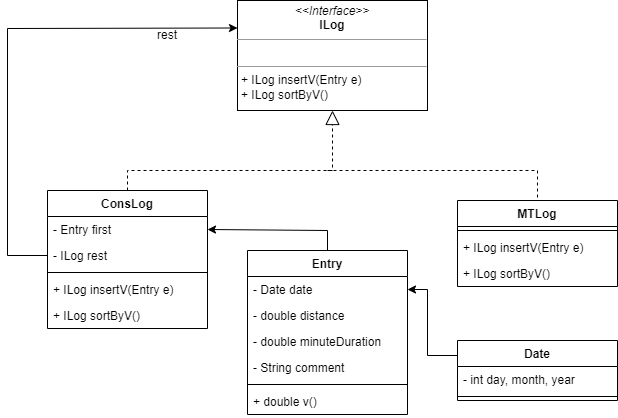

The diagram above was exported from draw.io. Its source (the exported page's mxGraphModel, read from the mxfile embedded in the PNG):
<mxGraphModel dx="1259" dy="1699" grid="1" gridSize="10" guides="1" tooltips="1" connect="1" arrows="1" fold="1" page="1" pageScale="1" pageWidth="827" pageHeight="1169" math="0" shadow="0">
  <root>
    <mxCell id="BA-0sIy2B3zRsH2_vUoN-0" />
    <mxCell id="BA-0sIy2B3zRsH2_vUoN-1" parent="BA-0sIy2B3zRsH2_vUoN-0" />
    <mxCell id="BA-0sIy2B3zRsH2_vUoN-2" value="&lt;p style=&quot;margin: 0px ; margin-top: 4px ; text-align: center&quot;&gt;&lt;i&gt;&amp;lt;&amp;lt;Interface&amp;gt;&amp;gt;&lt;/i&gt;&lt;br&gt;&lt;b&gt;ILog&lt;/b&gt;&lt;/p&gt;&lt;hr size=&quot;1&quot;&gt;&lt;p style=&quot;margin: 0px ; margin-left: 4px&quot;&gt;&amp;nbsp;&lt;/p&gt;&lt;hr size=&quot;1&quot;&gt;&lt;p style=&quot;margin: 0px ; margin-left: 4px&quot;&gt;+ ILog insertV(Entry e)&lt;br&gt;+ ILog sortByV()&lt;/p&gt;" style="verticalAlign=top;align=left;overflow=fill;fontSize=12;fontFamily=Helvetica;html=1;" vertex="1" parent="BA-0sIy2B3zRsH2_vUoN-1">
      <mxGeometry x="270" y="-120" width="190" height="110" as="geometry" />
    </mxCell>
    <mxCell id="BA-0sIy2B3zRsH2_vUoN-3" value="MTLog" style="swimlane;fontStyle=1;align=center;verticalAlign=top;childLayout=stackLayout;horizontal=1;startSize=26;horizontalStack=0;resizeParent=1;resizeParentMax=0;resizeLast=0;collapsible=1;marginBottom=0;" vertex="1" parent="BA-0sIy2B3zRsH2_vUoN-1">
      <mxGeometry x="490" y="80" width="160" height="86" as="geometry" />
    </mxCell>
    <mxCell id="BA-0sIy2B3zRsH2_vUoN-5" value="" style="line;strokeWidth=1;fillColor=none;align=left;verticalAlign=middle;spacingTop=-1;spacingLeft=3;spacingRight=3;rotatable=0;labelPosition=right;points=[];portConstraint=eastwest;" vertex="1" parent="BA-0sIy2B3zRsH2_vUoN-3">
      <mxGeometry y="26" width="160" height="8" as="geometry" />
    </mxCell>
    <mxCell id="BA-0sIy2B3zRsH2_vUoN-6" value="+ ILog insertV(Entry e)" style="text;strokeColor=none;fillColor=none;align=left;verticalAlign=top;spacingLeft=4;spacingRight=4;overflow=hidden;rotatable=0;points=[[0,0.5],[1,0.5]];portConstraint=eastwest;" vertex="1" parent="BA-0sIy2B3zRsH2_vUoN-3">
      <mxGeometry y="34" width="160" height="26" as="geometry" />
    </mxCell>
    <mxCell id="BA-0sIy2B3zRsH2_vUoN-19" value="+ ILog sortByV()" style="text;strokeColor=none;fillColor=none;align=left;verticalAlign=top;spacingLeft=4;spacingRight=4;overflow=hidden;rotatable=0;points=[[0,0.5],[1,0.5]];portConstraint=eastwest;" vertex="1" parent="BA-0sIy2B3zRsH2_vUoN-3">
      <mxGeometry y="60" width="160" height="26" as="geometry" />
    </mxCell>
    <mxCell id="BA-0sIy2B3zRsH2_vUoN-7" value="ConsLog" style="swimlane;fontStyle=1;align=center;verticalAlign=top;childLayout=stackLayout;horizontal=1;startSize=26;horizontalStack=0;resizeParent=1;resizeParentMax=0;resizeLast=0;collapsible=1;marginBottom=0;" vertex="1" parent="BA-0sIy2B3zRsH2_vUoN-1">
      <mxGeometry x="80" y="70" width="160" height="138" as="geometry" />
    </mxCell>
    <mxCell id="BA-0sIy2B3zRsH2_vUoN-8" value="- Entry first" style="text;strokeColor=none;fillColor=none;align=left;verticalAlign=top;spacingLeft=4;spacingRight=4;overflow=hidden;rotatable=0;points=[[0,0.5],[1,0.5]];portConstraint=eastwest;" vertex="1" parent="BA-0sIy2B3zRsH2_vUoN-7">
      <mxGeometry y="26" width="160" height="26" as="geometry" />
    </mxCell>
    <mxCell id="BA-0sIy2B3zRsH2_vUoN-23" value="- ILog rest" style="text;strokeColor=none;fillColor=none;align=left;verticalAlign=top;spacingLeft=4;spacingRight=4;overflow=hidden;rotatable=0;points=[[0,0.5],[1,0.5]];portConstraint=eastwest;" vertex="1" parent="BA-0sIy2B3zRsH2_vUoN-7">
      <mxGeometry y="52" width="160" height="26" as="geometry" />
    </mxCell>
    <mxCell id="BA-0sIy2B3zRsH2_vUoN-9" value="" style="line;strokeWidth=1;fillColor=none;align=left;verticalAlign=middle;spacingTop=-1;spacingLeft=3;spacingRight=3;rotatable=0;labelPosition=right;points=[];portConstraint=eastwest;" vertex="1" parent="BA-0sIy2B3zRsH2_vUoN-7">
      <mxGeometry y="78" width="160" height="8" as="geometry" />
    </mxCell>
    <mxCell id="BA-0sIy2B3zRsH2_vUoN-10" value="+ ILog insertV(Entry e)" style="text;strokeColor=none;fillColor=none;align=left;verticalAlign=top;spacingLeft=4;spacingRight=4;overflow=hidden;rotatable=0;points=[[0,0.5],[1,0.5]];portConstraint=eastwest;" vertex="1" parent="BA-0sIy2B3zRsH2_vUoN-7">
      <mxGeometry y="86" width="160" height="26" as="geometry" />
    </mxCell>
    <mxCell id="BA-0sIy2B3zRsH2_vUoN-21" value="+ ILog sortByV()" style="text;strokeColor=none;fillColor=none;align=left;verticalAlign=top;spacingLeft=4;spacingRight=4;overflow=hidden;rotatable=0;points=[[0,0.5],[1,0.5]];portConstraint=eastwest;" vertex="1" parent="BA-0sIy2B3zRsH2_vUoN-7">
      <mxGeometry y="112" width="160" height="26" as="geometry" />
    </mxCell>
    <mxCell id="BA-0sIy2B3zRsH2_vUoN-11" value="Entry" style="swimlane;fontStyle=1;align=center;verticalAlign=top;childLayout=stackLayout;horizontal=1;startSize=26;horizontalStack=0;resizeParent=1;resizeParentMax=0;resizeLast=0;collapsible=1;marginBottom=0;" vertex="1" parent="BA-0sIy2B3zRsH2_vUoN-1">
      <mxGeometry x="280" y="130" width="160" height="164" as="geometry" />
    </mxCell>
    <mxCell id="BA-0sIy2B3zRsH2_vUoN-12" value="- Date date&#10;&#10;" style="text;strokeColor=none;fillColor=none;align=left;verticalAlign=top;spacingLeft=4;spacingRight=4;overflow=hidden;rotatable=0;points=[[0,0.5],[1,0.5]];portConstraint=eastwest;" vertex="1" parent="BA-0sIy2B3zRsH2_vUoN-11">
      <mxGeometry y="26" width="160" height="26" as="geometry" />
    </mxCell>
    <mxCell id="BA-0sIy2B3zRsH2_vUoN-24" value="- double distance" style="text;strokeColor=none;fillColor=none;align=left;verticalAlign=top;spacingLeft=4;spacingRight=4;overflow=hidden;rotatable=0;points=[[0,0.5],[1,0.5]];portConstraint=eastwest;" vertex="1" parent="BA-0sIy2B3zRsH2_vUoN-11">
      <mxGeometry y="52" width="160" height="26" as="geometry" />
    </mxCell>
    <mxCell id="BA-0sIy2B3zRsH2_vUoN-25" value="- double minuteDuration" style="text;strokeColor=none;fillColor=none;align=left;verticalAlign=top;spacingLeft=4;spacingRight=4;overflow=hidden;rotatable=0;points=[[0,0.5],[1,0.5]];portConstraint=eastwest;" vertex="1" parent="BA-0sIy2B3zRsH2_vUoN-11">
      <mxGeometry y="78" width="160" height="26" as="geometry" />
    </mxCell>
    <mxCell id="BA-0sIy2B3zRsH2_vUoN-26" value="- String comment" style="text;strokeColor=none;fillColor=none;align=left;verticalAlign=top;spacingLeft=4;spacingRight=4;overflow=hidden;rotatable=0;points=[[0,0.5],[1,0.5]];portConstraint=eastwest;" vertex="1" parent="BA-0sIy2B3zRsH2_vUoN-11">
      <mxGeometry y="104" width="160" height="26" as="geometry" />
    </mxCell>
    <mxCell id="BA-0sIy2B3zRsH2_vUoN-13" value="" style="line;strokeWidth=1;fillColor=none;align=left;verticalAlign=middle;spacingTop=-1;spacingLeft=3;spacingRight=3;rotatable=0;labelPosition=right;points=[];portConstraint=eastwest;" vertex="1" parent="BA-0sIy2B3zRsH2_vUoN-11">
      <mxGeometry y="130" width="160" height="8" as="geometry" />
    </mxCell>
    <mxCell id="BA-0sIy2B3zRsH2_vUoN-14" value="+ double v()" style="text;strokeColor=none;fillColor=none;align=left;verticalAlign=top;spacingLeft=4;spacingRight=4;overflow=hidden;rotatable=0;points=[[0,0.5],[1,0.5]];portConstraint=eastwest;" vertex="1" parent="BA-0sIy2B3zRsH2_vUoN-11">
      <mxGeometry y="138" width="160" height="26" as="geometry" />
    </mxCell>
    <mxCell id="BA-0sIy2B3zRsH2_vUoN-15" value="Date" style="swimlane;fontStyle=1;align=center;verticalAlign=top;childLayout=stackLayout;horizontal=1;startSize=26;horizontalStack=0;resizeParent=1;resizeParentMax=0;resizeLast=0;collapsible=1;marginBottom=0;" vertex="1" parent="BA-0sIy2B3zRsH2_vUoN-1">
      <mxGeometry x="490" y="220" width="160" height="60" as="geometry" />
    </mxCell>
    <mxCell id="BA-0sIy2B3zRsH2_vUoN-16" value="- int day, month, year" style="text;strokeColor=none;fillColor=none;align=left;verticalAlign=top;spacingLeft=4;spacingRight=4;overflow=hidden;rotatable=0;points=[[0,0.5],[1,0.5]];portConstraint=eastwest;" vertex="1" parent="BA-0sIy2B3zRsH2_vUoN-15">
      <mxGeometry y="26" width="160" height="26" as="geometry" />
    </mxCell>
    <mxCell id="BA-0sIy2B3zRsH2_vUoN-17" value="" style="line;strokeWidth=1;fillColor=none;align=left;verticalAlign=middle;spacingTop=-1;spacingLeft=3;spacingRight=3;rotatable=0;labelPosition=right;points=[];portConstraint=eastwest;" vertex="1" parent="BA-0sIy2B3zRsH2_vUoN-15">
      <mxGeometry y="52" width="160" height="8" as="geometry" />
    </mxCell>
    <mxCell id="BA-0sIy2B3zRsH2_vUoN-27" value="" style="endArrow=block;dashed=1;endFill=0;endSize=12;html=1;rounded=0;entryX=0.5;entryY=1;entryDx=0;entryDy=0;exitX=0.5;exitY=0;exitDx=0;exitDy=0;" edge="1" parent="BA-0sIy2B3zRsH2_vUoN-1" source="BA-0sIy2B3zRsH2_vUoN-7" target="BA-0sIy2B3zRsH2_vUoN-2">
      <mxGeometry width="160" relative="1" as="geometry">
        <mxPoint x="330" y="130" as="sourcePoint" />
        <mxPoint x="490" y="130" as="targetPoint" />
        <Array as="points">
          <mxPoint x="160" y="50" />
          <mxPoint x="365" y="50" />
        </Array>
      </mxGeometry>
    </mxCell>
    <mxCell id="BA-0sIy2B3zRsH2_vUoN-28" value="" style="endArrow=none;dashed=1;html=1;rounded=0;entryX=0.5;entryY=0;entryDx=0;entryDy=0;" edge="1" parent="BA-0sIy2B3zRsH2_vUoN-1" target="BA-0sIy2B3zRsH2_vUoN-3">
      <mxGeometry width="50" height="50" relative="1" as="geometry">
        <mxPoint x="360" y="50" as="sourcePoint" />
        <mxPoint x="430" y="-60" as="targetPoint" />
        <Array as="points">
          <mxPoint x="570" y="50" />
        </Array>
      </mxGeometry>
    </mxCell>
    <mxCell id="BA-0sIy2B3zRsH2_vUoN-31" value="" style="endArrow=classic;html=1;rounded=0;entryX=1;entryY=0.5;entryDx=0;entryDy=0;exitX=0.5;exitY=0;exitDx=0;exitDy=0;" edge="1" parent="BA-0sIy2B3zRsH2_vUoN-1" source="BA-0sIy2B3zRsH2_vUoN-11" target="BA-0sIy2B3zRsH2_vUoN-8">
      <mxGeometry width="50" height="50" relative="1" as="geometry">
        <mxPoint x="380" y="240" as="sourcePoint" />
        <mxPoint x="430" y="190" as="targetPoint" />
        <Array as="points">
          <mxPoint x="360" y="110" />
        </Array>
      </mxGeometry>
    </mxCell>
    <mxCell id="BA-0sIy2B3zRsH2_vUoN-32" value="" style="endArrow=classic;html=1;rounded=0;entryX=1;entryY=0.5;entryDx=0;entryDy=0;exitX=0;exitY=0.25;exitDx=0;exitDy=0;" edge="1" parent="BA-0sIy2B3zRsH2_vUoN-1" source="BA-0sIy2B3zRsH2_vUoN-15" target="BA-0sIy2B3zRsH2_vUoN-12">
      <mxGeometry width="50" height="50" relative="1" as="geometry">
        <mxPoint x="380" y="240" as="sourcePoint" />
        <mxPoint x="430" y="190" as="targetPoint" />
        <Array as="points">
          <mxPoint x="460" y="235" />
          <mxPoint x="460" y="169" />
        </Array>
      </mxGeometry>
    </mxCell>
    <mxCell id="BA-0sIy2B3zRsH2_vUoN-33" value="" style="endArrow=classic;html=1;rounded=0;entryX=0;entryY=0.25;entryDx=0;entryDy=0;exitX=0;exitY=0.5;exitDx=0;exitDy=0;" edge="1" parent="BA-0sIy2B3zRsH2_vUoN-1" source="BA-0sIy2B3zRsH2_vUoN-23" target="BA-0sIy2B3zRsH2_vUoN-2">
      <mxGeometry width="50" height="50" relative="1" as="geometry">
        <mxPoint x="380" y="160" as="sourcePoint" />
        <mxPoint x="430" y="110" as="targetPoint" />
        <Array as="points">
          <mxPoint x="40" y="135" />
          <mxPoint x="40" y="-92" />
        </Array>
      </mxGeometry>
    </mxCell>
    <mxCell id="BA-0sIy2B3zRsH2_vUoN-34" value="rest" style="text;html=1;strokeColor=none;fillColor=none;align=center;verticalAlign=middle;whiteSpace=wrap;rounded=0;" vertex="1" parent="BA-0sIy2B3zRsH2_vUoN-1">
      <mxGeometry x="170" y="-100" width="60" height="30" as="geometry" />
    </mxCell>
  </root>
</mxGraphModel>